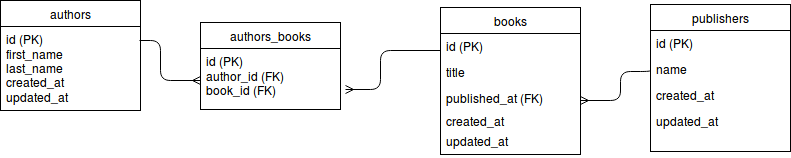

The diagram above was exported from draw.io. Its source (the exported page's mxGraphModel, read from the mxfile embedded in the PNG):
<mxGraphModel dx="792" dy="386" grid="1" gridSize="10" guides="1" tooltips="1" connect="1" arrows="1" fold="1" page="1" pageScale="1" pageWidth="850" pageHeight="1100" background="#ffffff" math="0" shadow="0">
  <root>
    <mxCell id="0" />
    <mxCell id="1" parent="0" />
    <mxCell id="2" value="authors" style="swimlane;html=1;fontStyle=0;childLayout=stackLayout;horizontal=1;startSize=26;fillColor=none;horizontalStack=0;resizeParent=1;resizeLast=0;collapsible=1;marginBottom=0;swimlaneFillColor=#ffffff;" vertex="1" parent="1">
      <mxGeometry x="40" y="30" width="140" height="110" as="geometry" />
    </mxCell>
    <mxCell id="3" value="id (PK)&lt;br&gt;first_name&lt;br&gt;last_name&lt;br&gt;created_at&lt;br&gt;updated_at" style="text;html=1;strokeColor=none;fillColor=none;align=left;verticalAlign=top;spacingLeft=4;spacingRight=4;whiteSpace=wrap;overflow=hidden;rotatable=0;points=[[0,0.5],[1,0.5]];portConstraint=eastwest;" vertex="1" parent="2">
      <mxGeometry y="26" width="140" height="84" as="geometry" />
    </mxCell>
    <mxCell id="6" value="authors_books" style="swimlane;html=1;fontStyle=0;childLayout=stackLayout;horizontal=1;startSize=26;fillColor=none;horizontalStack=0;resizeParent=1;resizeLast=0;collapsible=1;marginBottom=0;swimlaneFillColor=#ffffff;" vertex="1" parent="1">
      <mxGeometry x="240" y="52" width="140" height="87" as="geometry" />
    </mxCell>
    <mxCell id="7" value="id (PK)&lt;br&gt;author_id (FK)&lt;br&gt;book_id (FK)" style="text;html=1;strokeColor=none;fillColor=none;align=left;verticalAlign=top;spacingLeft=4;spacingRight=4;whiteSpace=wrap;overflow=hidden;rotatable=0;points=[[0,0.5],[1,0.5]];portConstraint=eastwest;" vertex="1" parent="6">
      <mxGeometry y="26" width="140" height="54" as="geometry" />
    </mxCell>
    <mxCell id="8" value="" style="endArrow=ERmany;endFill=0;html=1;edgeStyle=orthogonalEdgeStyle;align=left;verticalAlign=top;rounded=1;strokeColor=#000000;" edge="1" parent="1">
      <mxGeometry x="-1" relative="1" as="geometry">
        <mxPoint x="179" y="70" as="sourcePoint" />
        <mxPoint x="240" y="110" as="targetPoint" />
        <Array as="points">
          <mxPoint x="200" y="70" />
          <mxPoint x="200" y="110" />
        </Array>
      </mxGeometry>
    </mxCell>
    <mxCell id="9" value="" style="resizable=0;html=1;align=left;verticalAlign=bottom;labelBackgroundColor=#ffffff;fontSize=10;" connectable="0" vertex="1" parent="8">
      <mxGeometry x="-1" relative="1" as="geometry" />
    </mxCell>
    <mxCell id="10" value="books" style="swimlane;html=1;fontStyle=0;childLayout=stackLayout;horizontal=1;startSize=26;fillColor=none;horizontalStack=0;resizeParent=1;resizeLast=0;collapsible=1;marginBottom=0;swimlaneFillColor=#ffffff;" vertex="1" parent="1">
      <mxGeometry x="480" y="37" width="140" height="147" as="geometry" />
    </mxCell>
    <mxCell id="11" value="id (PK)" style="text;html=1;strokeColor=none;fillColor=none;align=left;verticalAlign=top;spacingLeft=4;spacingRight=4;whiteSpace=wrap;overflow=hidden;rotatable=0;points=[[0,0.5],[1,0.5]];portConstraint=eastwest;" vertex="1" parent="10">
      <mxGeometry y="26" width="140" height="26" as="geometry" />
    </mxCell>
    <mxCell id="12" value="title" style="text;html=1;strokeColor=none;fillColor=none;align=left;verticalAlign=top;spacingLeft=4;spacingRight=4;whiteSpace=wrap;overflow=hidden;rotatable=0;points=[[0,0.5],[1,0.5]];portConstraint=eastwest;" vertex="1" parent="10">
      <mxGeometry y="52" width="140" height="26" as="geometry" />
    </mxCell>
    <mxCell id="13" value="published_at (FK)" style="text;html=1;strokeColor=none;fillColor=none;align=left;verticalAlign=top;spacingLeft=4;spacingRight=4;whiteSpace=wrap;overflow=hidden;rotatable=0;points=[[0,0.5],[1,0.5]];portConstraint=eastwest;" vertex="1" parent="10">
      <mxGeometry y="78" width="140" height="26" as="geometry" />
    </mxCell>
    <mxCell id="14" value="created_at" style="text;html=1;strokeColor=none;fillColor=none;align=left;verticalAlign=top;spacingLeft=4;spacingRight=4;whiteSpace=wrap;overflow=hidden;rotatable=0;points=[[0,0.5],[1,0.5]];portConstraint=eastwest;" vertex="1" parent="1">
      <mxGeometry x="480" y="138" width="140" height="26" as="geometry" />
    </mxCell>
    <mxCell id="15" value="updated_at" style="text;html=1;strokeColor=none;fillColor=none;align=left;verticalAlign=top;spacingLeft=4;spacingRight=4;whiteSpace=wrap;overflow=hidden;rotatable=0;points=[[0,0.5],[1,0.5]];portConstraint=eastwest;" vertex="1" parent="1">
      <mxGeometry x="480" y="158" width="140" height="26" as="geometry" />
    </mxCell>
    <mxCell id="16" value="" style="endArrow=ERmany;endFill=0;html=1;edgeStyle=orthogonalEdgeStyle;align=left;verticalAlign=top;rounded=1;strokeColor=#000000;entryX=1.036;entryY=0.759;entryPerimeter=0;" edge="1" parent="1" target="7">
      <mxGeometry x="460" y="210" as="geometry">
        <mxPoint x="480" y="80" as="sourcePoint" />
        <mxPoint x="490" y="120" as="targetPoint" />
        <Array as="points">
          <mxPoint x="420" y="80" />
          <mxPoint x="420" y="119" />
        </Array>
      </mxGeometry>
    </mxCell>
    <mxCell id="17" value="" style="resizable=0;html=1;align=left;verticalAlign=bottom;labelBackgroundColor=#ffffff;fontSize=10;" connectable="0" vertex="1" parent="16">
      <mxGeometry x="-1" relative="1" as="geometry" />
    </mxCell>
    <mxCell id="22" value="publishers" style="swimlane;html=1;fontStyle=0;childLayout=stackLayout;horizontal=1;startSize=26;fillColor=none;horizontalStack=0;resizeParent=1;resizeLast=0;collapsible=1;marginBottom=0;swimlaneFillColor=#ffffff;" vertex="1" parent="1">
      <mxGeometry x="690" y="34" width="140" height="147" as="geometry" />
    </mxCell>
    <mxCell id="23" value="id (PK)" style="text;html=1;strokeColor=none;fillColor=none;align=left;verticalAlign=top;spacingLeft=4;spacingRight=4;whiteSpace=wrap;overflow=hidden;rotatable=0;points=[[0,0.5],[1,0.5]];portConstraint=eastwest;" vertex="1" parent="22">
      <mxGeometry y="26" width="140" height="26" as="geometry" />
    </mxCell>
    <mxCell id="24" value="name" style="text;html=1;strokeColor=none;fillColor=none;align=left;verticalAlign=top;spacingLeft=4;spacingRight=4;whiteSpace=wrap;overflow=hidden;rotatable=0;points=[[0,0.5],[1,0.5]];portConstraint=eastwest;" vertex="1" parent="22">
      <mxGeometry y="52" width="140" height="26" as="geometry" />
    </mxCell>
    <mxCell id="26" value="created_at" style="text;html=1;strokeColor=none;fillColor=none;align=left;verticalAlign=top;spacingLeft=4;spacingRight=4;whiteSpace=wrap;overflow=hidden;rotatable=0;points=[[0,0.5],[1,0.5]];portConstraint=eastwest;" vertex="1" parent="22">
      <mxGeometry y="78" width="140" height="26" as="geometry" />
    </mxCell>
    <mxCell id="27" value="updated_at" style="text;html=1;strokeColor=none;fillColor=none;align=left;verticalAlign=top;spacingLeft=4;spacingRight=4;whiteSpace=wrap;overflow=hidden;rotatable=0;points=[[0,0.5],[1,0.5]];portConstraint=eastwest;" vertex="1" parent="22">
      <mxGeometry y="104" width="140" height="26" as="geometry" />
    </mxCell>
    <mxCell id="28" value="" style="resizable=0;html=1;align=left;verticalAlign=bottom;labelBackgroundColor=#ffffff;fontSize=10;" connectable="0" vertex="1" parent="1">
      <mxGeometry x="690" y="73" as="geometry" />
    </mxCell>
    <mxCell id="29" value="" style="endArrow=ERmany;endFill=0;html=1;edgeStyle=orthogonalEdgeStyle;align=left;verticalAlign=top;rounded=1;strokeColor=#000000;exitX=0;exitY=0.5;" edge="1" parent="1" source="24" target="13">
      <mxGeometry x="670" y="231" as="geometry">
        <mxPoint x="690" y="101" as="sourcePoint" />
        <mxPoint x="630" y="128" as="targetPoint" />
        <Array as="points">
          <mxPoint x="690" y="101" />
          <mxPoint x="660" y="101" />
          <mxPoint x="660" y="130" />
        </Array>
      </mxGeometry>
    </mxCell>
    <mxCell id="30" value="" style="resizable=0;html=1;align=left;verticalAlign=bottom;labelBackgroundColor=#ffffff;fontSize=10;" connectable="0" vertex="1" parent="29">
      <mxGeometry x="-1" relative="1" as="geometry" />
    </mxCell>
  </root>
</mxGraphModel>